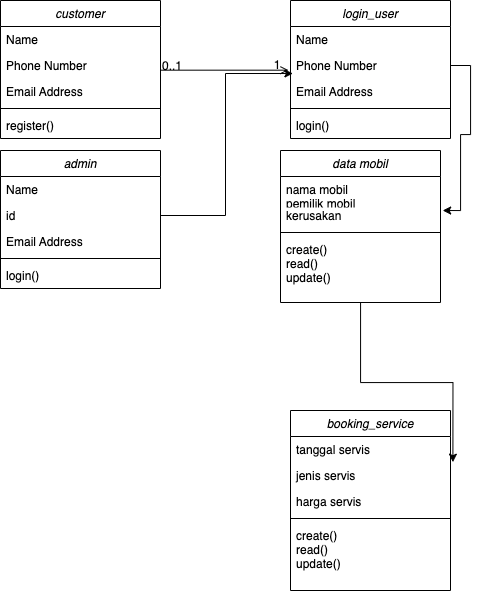

The diagram above was exported from draw.io. Its source (the exported page's mxGraphModel, read from the mxfile embedded in the PNG):
<mxGraphModel dx="1581" dy="685" grid="1" gridSize="10" guides="1" tooltips="1" connect="1" arrows="1" fold="1" page="1" pageScale="1" pageWidth="827" pageHeight="1169" math="0" shadow="0">
  <root>
    <mxCell id="WIyWlLk6GJQsqaUBKTNV-0" />
    <mxCell id="WIyWlLk6GJQsqaUBKTNV-1" parent="WIyWlLk6GJQsqaUBKTNV-0" />
    <mxCell id="zkfFHV4jXpPFQw0GAbJ--0" value="customer" style="swimlane;fontStyle=2;align=center;verticalAlign=top;childLayout=stackLayout;horizontal=1;startSize=26;horizontalStack=0;resizeParent=1;resizeLast=0;collapsible=1;marginBottom=0;rounded=0;shadow=0;strokeWidth=1;" parent="WIyWlLk6GJQsqaUBKTNV-1" vertex="1">
      <mxGeometry x="220" y="120" width="160" height="138" as="geometry">
        <mxRectangle x="230" y="140" width="160" height="26" as="alternateBounds" />
      </mxGeometry>
    </mxCell>
    <mxCell id="zkfFHV4jXpPFQw0GAbJ--1" value="Name" style="text;align=left;verticalAlign=top;spacingLeft=4;spacingRight=4;overflow=hidden;rotatable=0;points=[[0,0.5],[1,0.5]];portConstraint=eastwest;" parent="zkfFHV4jXpPFQw0GAbJ--0" vertex="1">
      <mxGeometry y="26" width="160" height="26" as="geometry" />
    </mxCell>
    <mxCell id="zkfFHV4jXpPFQw0GAbJ--2" value="Phone Number" style="text;align=left;verticalAlign=top;spacingLeft=4;spacingRight=4;overflow=hidden;rotatable=0;points=[[0,0.5],[1,0.5]];portConstraint=eastwest;rounded=0;shadow=0;html=0;" parent="zkfFHV4jXpPFQw0GAbJ--0" vertex="1">
      <mxGeometry y="52" width="160" height="26" as="geometry" />
    </mxCell>
    <mxCell id="zkfFHV4jXpPFQw0GAbJ--3" value="Email Address" style="text;align=left;verticalAlign=top;spacingLeft=4;spacingRight=4;overflow=hidden;rotatable=0;points=[[0,0.5],[1,0.5]];portConstraint=eastwest;rounded=0;shadow=0;html=0;" parent="zkfFHV4jXpPFQw0GAbJ--0" vertex="1">
      <mxGeometry y="78" width="160" height="26" as="geometry" />
    </mxCell>
    <mxCell id="zkfFHV4jXpPFQw0GAbJ--4" value="" style="line;html=1;strokeWidth=1;align=left;verticalAlign=middle;spacingTop=-1;spacingLeft=3;spacingRight=3;rotatable=0;labelPosition=right;points=[];portConstraint=eastwest;" parent="zkfFHV4jXpPFQw0GAbJ--0" vertex="1">
      <mxGeometry y="104" width="160" height="8" as="geometry" />
    </mxCell>
    <mxCell id="zkfFHV4jXpPFQw0GAbJ--5" value="register()" style="text;align=left;verticalAlign=top;spacingLeft=4;spacingRight=4;overflow=hidden;rotatable=0;points=[[0,0.5],[1,0.5]];portConstraint=eastwest;" parent="zkfFHV4jXpPFQw0GAbJ--0" vertex="1">
      <mxGeometry y="112" width="160" height="26" as="geometry" />
    </mxCell>
    <mxCell id="zkfFHV4jXpPFQw0GAbJ--26" value="" style="endArrow=open;shadow=0;strokeWidth=1;rounded=0;endFill=1;edgeStyle=elbowEdgeStyle;elbow=vertical;" parent="WIyWlLk6GJQsqaUBKTNV-1" source="zkfFHV4jXpPFQw0GAbJ--0" edge="1">
      <mxGeometry x="0.5" y="41" relative="1" as="geometry">
        <mxPoint x="380" y="192" as="sourcePoint" />
        <mxPoint x="508" y="189" as="targetPoint" />
        <mxPoint x="-40" y="32" as="offset" />
      </mxGeometry>
    </mxCell>
    <mxCell id="zkfFHV4jXpPFQw0GAbJ--27" value="0..1" style="resizable=0;align=left;verticalAlign=bottom;labelBackgroundColor=none;fontSize=12;" parent="zkfFHV4jXpPFQw0GAbJ--26" connectable="0" vertex="1">
      <mxGeometry x="-1" relative="1" as="geometry">
        <mxPoint y="4" as="offset" />
      </mxGeometry>
    </mxCell>
    <mxCell id="zkfFHV4jXpPFQw0GAbJ--28" value="1" style="resizable=0;align=right;verticalAlign=bottom;labelBackgroundColor=none;fontSize=12;" parent="zkfFHV4jXpPFQw0GAbJ--26" connectable="0" vertex="1">
      <mxGeometry x="1" relative="1" as="geometry">
        <mxPoint x="-7" y="4" as="offset" />
      </mxGeometry>
    </mxCell>
    <mxCell id="jdIr-pOQZiqgekPRyPjz-0" value="admin" style="swimlane;fontStyle=2;align=center;verticalAlign=top;childLayout=stackLayout;horizontal=1;startSize=26;horizontalStack=0;resizeParent=1;resizeLast=0;collapsible=1;marginBottom=0;rounded=0;shadow=0;strokeWidth=1;" vertex="1" parent="WIyWlLk6GJQsqaUBKTNV-1">
      <mxGeometry x="220" y="270" width="160" height="138" as="geometry">
        <mxRectangle x="230" y="140" width="160" height="26" as="alternateBounds" />
      </mxGeometry>
    </mxCell>
    <mxCell id="jdIr-pOQZiqgekPRyPjz-1" value="Name" style="text;align=left;verticalAlign=top;spacingLeft=4;spacingRight=4;overflow=hidden;rotatable=0;points=[[0,0.5],[1,0.5]];portConstraint=eastwest;" vertex="1" parent="jdIr-pOQZiqgekPRyPjz-0">
      <mxGeometry y="26" width="160" height="26" as="geometry" />
    </mxCell>
    <mxCell id="jdIr-pOQZiqgekPRyPjz-2" value="id" style="text;align=left;verticalAlign=top;spacingLeft=4;spacingRight=4;overflow=hidden;rotatable=0;points=[[0,0.5],[1,0.5]];portConstraint=eastwest;rounded=0;shadow=0;html=0;" vertex="1" parent="jdIr-pOQZiqgekPRyPjz-0">
      <mxGeometry y="52" width="160" height="26" as="geometry" />
    </mxCell>
    <mxCell id="jdIr-pOQZiqgekPRyPjz-3" value="Email Address" style="text;align=left;verticalAlign=top;spacingLeft=4;spacingRight=4;overflow=hidden;rotatable=0;points=[[0,0.5],[1,0.5]];portConstraint=eastwest;rounded=0;shadow=0;html=0;" vertex="1" parent="jdIr-pOQZiqgekPRyPjz-0">
      <mxGeometry y="78" width="160" height="26" as="geometry" />
    </mxCell>
    <mxCell id="jdIr-pOQZiqgekPRyPjz-4" value="" style="line;html=1;strokeWidth=1;align=left;verticalAlign=middle;spacingTop=-1;spacingLeft=3;spacingRight=3;rotatable=0;labelPosition=right;points=[];portConstraint=eastwest;" vertex="1" parent="jdIr-pOQZiqgekPRyPjz-0">
      <mxGeometry y="104" width="160" height="8" as="geometry" />
    </mxCell>
    <mxCell id="jdIr-pOQZiqgekPRyPjz-5" value="login()" style="text;align=left;verticalAlign=top;spacingLeft=4;spacingRight=4;overflow=hidden;rotatable=0;points=[[0,0.5],[1,0.5]];portConstraint=eastwest;" vertex="1" parent="jdIr-pOQZiqgekPRyPjz-0">
      <mxGeometry y="112" width="160" height="26" as="geometry" />
    </mxCell>
    <mxCell id="jdIr-pOQZiqgekPRyPjz-6" value="login_user" style="swimlane;fontStyle=2;align=center;verticalAlign=top;childLayout=stackLayout;horizontal=1;startSize=26;horizontalStack=0;resizeParent=1;resizeLast=0;collapsible=1;marginBottom=0;rounded=0;shadow=0;strokeWidth=1;" vertex="1" parent="WIyWlLk6GJQsqaUBKTNV-1">
      <mxGeometry x="510" y="120" width="160" height="138" as="geometry">
        <mxRectangle x="230" y="140" width="160" height="26" as="alternateBounds" />
      </mxGeometry>
    </mxCell>
    <mxCell id="jdIr-pOQZiqgekPRyPjz-7" value="Name" style="text;align=left;verticalAlign=top;spacingLeft=4;spacingRight=4;overflow=hidden;rotatable=0;points=[[0,0.5],[1,0.5]];portConstraint=eastwest;" vertex="1" parent="jdIr-pOQZiqgekPRyPjz-6">
      <mxGeometry y="26" width="160" height="26" as="geometry" />
    </mxCell>
    <mxCell id="jdIr-pOQZiqgekPRyPjz-8" value="Phone Number" style="text;align=left;verticalAlign=top;spacingLeft=4;spacingRight=4;overflow=hidden;rotatable=0;points=[[0,0.5],[1,0.5]];portConstraint=eastwest;rounded=0;shadow=0;html=0;" vertex="1" parent="jdIr-pOQZiqgekPRyPjz-6">
      <mxGeometry y="52" width="160" height="26" as="geometry" />
    </mxCell>
    <mxCell id="jdIr-pOQZiqgekPRyPjz-9" value="Email Address" style="text;align=left;verticalAlign=top;spacingLeft=4;spacingRight=4;overflow=hidden;rotatable=0;points=[[0,0.5],[1,0.5]];portConstraint=eastwest;rounded=0;shadow=0;html=0;" vertex="1" parent="jdIr-pOQZiqgekPRyPjz-6">
      <mxGeometry y="78" width="160" height="26" as="geometry" />
    </mxCell>
    <mxCell id="jdIr-pOQZiqgekPRyPjz-10" value="" style="line;html=1;strokeWidth=1;align=left;verticalAlign=middle;spacingTop=-1;spacingLeft=3;spacingRight=3;rotatable=0;labelPosition=right;points=[];portConstraint=eastwest;" vertex="1" parent="jdIr-pOQZiqgekPRyPjz-6">
      <mxGeometry y="104" width="160" height="8" as="geometry" />
    </mxCell>
    <mxCell id="jdIr-pOQZiqgekPRyPjz-11" value="login()" style="text;align=left;verticalAlign=top;spacingLeft=4;spacingRight=4;overflow=hidden;rotatable=0;points=[[0,0.5],[1,0.5]];portConstraint=eastwest;" vertex="1" parent="jdIr-pOQZiqgekPRyPjz-6">
      <mxGeometry y="112" width="160" height="26" as="geometry" />
    </mxCell>
    <mxCell id="jdIr-pOQZiqgekPRyPjz-12" style="edgeStyle=orthogonalEdgeStyle;rounded=0;orthogonalLoop=1;jettySize=auto;html=1;entryX=0.015;entryY=-0.192;entryDx=0;entryDy=0;entryPerimeter=0;" edge="1" parent="WIyWlLk6GJQsqaUBKTNV-1" source="jdIr-pOQZiqgekPRyPjz-2" target="jdIr-pOQZiqgekPRyPjz-9">
      <mxGeometry relative="1" as="geometry" />
    </mxCell>
    <mxCell id="jdIr-pOQZiqgekPRyPjz-17" style="edgeStyle=orthogonalEdgeStyle;rounded=0;orthogonalLoop=1;jettySize=auto;html=1;entryX=0.826;entryY=0;entryDx=0;entryDy=0;entryPerimeter=0;" edge="1" parent="WIyWlLk6GJQsqaUBKTNV-1" source="jdIr-pOQZiqgekPRyPjz-8">
      <mxGeometry relative="1" as="geometry">
        <mxPoint x="662.16" y="330" as="targetPoint" />
        <Array as="points">
          <mxPoint x="690" y="185" />
          <mxPoint x="690" y="254" />
          <mxPoint x="680" y="254" />
          <mxPoint x="680" y="330" />
        </Array>
      </mxGeometry>
    </mxCell>
    <mxCell id="jdIr-pOQZiqgekPRyPjz-33" value="booking_service" style="swimlane;fontStyle=2;align=center;verticalAlign=top;childLayout=stackLayout;horizontal=1;startSize=26;horizontalStack=0;resizeParent=1;resizeLast=0;collapsible=1;marginBottom=0;rounded=0;shadow=0;strokeWidth=1;" vertex="1" parent="WIyWlLk6GJQsqaUBKTNV-1">
      <mxGeometry x="510" y="530" width="160" height="180" as="geometry">
        <mxRectangle x="230" y="140" width="160" height="26" as="alternateBounds" />
      </mxGeometry>
    </mxCell>
    <mxCell id="jdIr-pOQZiqgekPRyPjz-34" value="tanggal servis" style="text;align=left;verticalAlign=top;spacingLeft=4;spacingRight=4;overflow=hidden;rotatable=0;points=[[0,0.5],[1,0.5]];portConstraint=eastwest;" vertex="1" parent="jdIr-pOQZiqgekPRyPjz-33">
      <mxGeometry y="26" width="160" height="26" as="geometry" />
    </mxCell>
    <mxCell id="jdIr-pOQZiqgekPRyPjz-35" value="jenis servis" style="text;align=left;verticalAlign=top;spacingLeft=4;spacingRight=4;overflow=hidden;rotatable=0;points=[[0,0.5],[1,0.5]];portConstraint=eastwest;rounded=0;shadow=0;html=0;" vertex="1" parent="jdIr-pOQZiqgekPRyPjz-33">
      <mxGeometry y="52" width="160" height="26" as="geometry" />
    </mxCell>
    <mxCell id="jdIr-pOQZiqgekPRyPjz-36" value="harga servis" style="text;align=left;verticalAlign=top;spacingLeft=4;spacingRight=4;overflow=hidden;rotatable=0;points=[[0,0.5],[1,0.5]];portConstraint=eastwest;rounded=0;shadow=0;html=0;" vertex="1" parent="jdIr-pOQZiqgekPRyPjz-33">
      <mxGeometry y="78" width="160" height="26" as="geometry" />
    </mxCell>
    <mxCell id="jdIr-pOQZiqgekPRyPjz-37" value="" style="line;html=1;strokeWidth=1;align=left;verticalAlign=middle;spacingTop=-1;spacingLeft=3;spacingRight=3;rotatable=0;labelPosition=right;points=[];portConstraint=eastwest;" vertex="1" parent="jdIr-pOQZiqgekPRyPjz-33">
      <mxGeometry y="104" width="160" height="8" as="geometry" />
    </mxCell>
    <mxCell id="jdIr-pOQZiqgekPRyPjz-38" value="create()&#10;read()&#10;update()" style="text;align=left;verticalAlign=top;spacingLeft=4;spacingRight=4;overflow=hidden;rotatable=0;points=[[0,0.5],[1,0.5]];portConstraint=eastwest;" vertex="1" parent="jdIr-pOQZiqgekPRyPjz-33">
      <mxGeometry y="112" width="160" height="68" as="geometry" />
    </mxCell>
    <mxCell id="jdIr-pOQZiqgekPRyPjz-45" style="edgeStyle=orthogonalEdgeStyle;rounded=0;orthogonalLoop=1;jettySize=auto;html=1;entryX=1.015;entryY=-0.013;entryDx=0;entryDy=0;entryPerimeter=0;" edge="1" parent="WIyWlLk6GJQsqaUBKTNV-1" source="jdIr-pOQZiqgekPRyPjz-39" target="jdIr-pOQZiqgekPRyPjz-35">
      <mxGeometry relative="1" as="geometry" />
    </mxCell>
    <mxCell id="jdIr-pOQZiqgekPRyPjz-39" value="data mobil" style="swimlane;fontStyle=2;align=center;verticalAlign=top;childLayout=stackLayout;horizontal=1;startSize=26;horizontalStack=0;resizeParent=1;resizeLast=0;collapsible=1;marginBottom=0;rounded=0;shadow=0;strokeWidth=1;" vertex="1" parent="WIyWlLk6GJQsqaUBKTNV-1">
      <mxGeometry x="500" y="270" width="160" height="152" as="geometry">
        <mxRectangle x="230" y="140" width="160" height="26" as="alternateBounds" />
      </mxGeometry>
    </mxCell>
    <mxCell id="jdIr-pOQZiqgekPRyPjz-40" value="nama mobil&#10;pemilik mobil" style="text;align=left;verticalAlign=top;spacingLeft=4;spacingRight=4;overflow=hidden;rotatable=0;points=[[0,0.5],[1,0.5]];portConstraint=eastwest;" vertex="1" parent="jdIr-pOQZiqgekPRyPjz-39">
      <mxGeometry y="26" width="160" height="26" as="geometry" />
    </mxCell>
    <mxCell id="jdIr-pOQZiqgekPRyPjz-42" value="kerusakan" style="text;align=left;verticalAlign=top;spacingLeft=4;spacingRight=4;overflow=hidden;rotatable=0;points=[[0,0.5],[1,0.5]];portConstraint=eastwest;rounded=0;shadow=0;html=0;" vertex="1" parent="jdIr-pOQZiqgekPRyPjz-39">
      <mxGeometry y="52" width="160" height="26" as="geometry" />
    </mxCell>
    <mxCell id="jdIr-pOQZiqgekPRyPjz-43" value="" style="line;html=1;strokeWidth=1;align=left;verticalAlign=middle;spacingTop=-1;spacingLeft=3;spacingRight=3;rotatable=0;labelPosition=right;points=[];portConstraint=eastwest;" vertex="1" parent="jdIr-pOQZiqgekPRyPjz-39">
      <mxGeometry y="78" width="160" height="8" as="geometry" />
    </mxCell>
    <mxCell id="jdIr-pOQZiqgekPRyPjz-44" value="create()&#10;read()&#10;update()&#10;delete" style="text;align=left;verticalAlign=top;spacingLeft=4;spacingRight=4;overflow=hidden;rotatable=0;points=[[0,0.5],[1,0.5]];portConstraint=eastwest;" vertex="1" parent="jdIr-pOQZiqgekPRyPjz-39">
      <mxGeometry y="86" width="160" height="44" as="geometry" />
    </mxCell>
  </root>
</mxGraphModel>